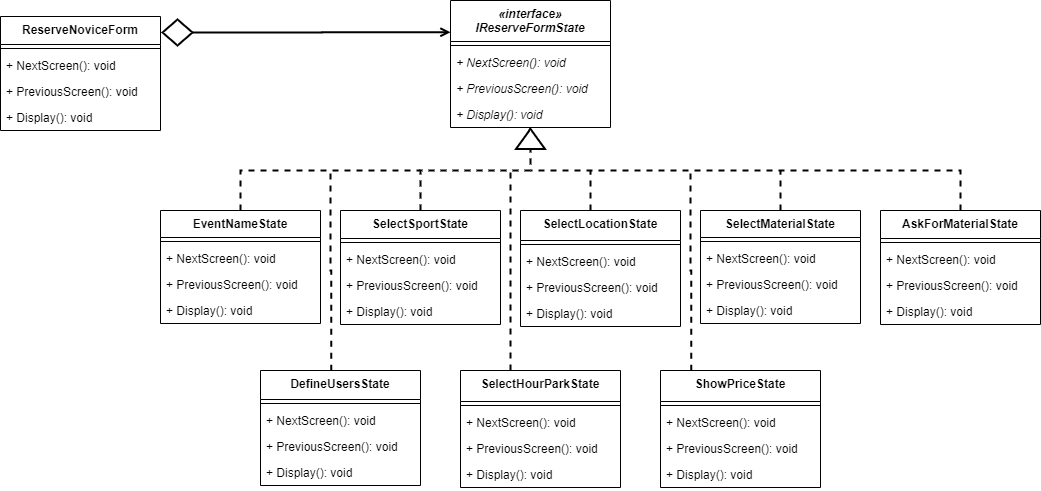

The diagram above was exported from draw.io. Its source (the exported page's mxGraphModel, read from the mxfile embedded in the PNG):
<mxGraphModel dx="1865" dy="588" grid="1" gridSize="10" guides="1" tooltips="1" connect="1" arrows="1" fold="1" page="1" pageScale="1" pageWidth="827" pageHeight="1169" math="0" shadow="0">
  <root>
    <mxCell id="0" />
    <mxCell id="1" parent="0" />
    <mxCell id="Rjfre3ujdV-RNYstmtYo-1" value="«interface»&#10;IReserveFormState" style="swimlane;fontStyle=3;align=center;verticalAlign=top;childLayout=stackLayout;horizontal=1;startSize=41;horizontalStack=0;resizeParent=1;resizeParentMax=0;resizeLast=0;collapsible=1;marginBottom=0;" vertex="1" parent="1">
      <mxGeometry x="350" y="180" width="160" height="127" as="geometry" />
    </mxCell>
    <mxCell id="Rjfre3ujdV-RNYstmtYo-3" value="" style="line;strokeWidth=1;fillColor=none;align=left;verticalAlign=middle;spacingTop=-1;spacingLeft=3;spacingRight=3;rotatable=0;labelPosition=right;points=[];portConstraint=eastwest;" vertex="1" parent="Rjfre3ujdV-RNYstmtYo-1">
      <mxGeometry y="41" width="160" height="8" as="geometry" />
    </mxCell>
    <mxCell id="Rjfre3ujdV-RNYstmtYo-4" value="+ NextScreen(): void" style="text;strokeColor=none;fillColor=none;align=left;verticalAlign=top;spacingLeft=4;spacingRight=4;overflow=hidden;rotatable=0;points=[[0,0.5],[1,0.5]];portConstraint=eastwest;fontStyle=2" vertex="1" parent="Rjfre3ujdV-RNYstmtYo-1">
      <mxGeometry y="49" width="160" height="26" as="geometry" />
    </mxCell>
    <mxCell id="Rjfre3ujdV-RNYstmtYo-6" value="+ PreviousScreen(): void" style="text;strokeColor=none;fillColor=none;align=left;verticalAlign=top;spacingLeft=4;spacingRight=4;overflow=hidden;rotatable=0;points=[[0,0.5],[1,0.5]];portConstraint=eastwest;fontStyle=2" vertex="1" parent="Rjfre3ujdV-RNYstmtYo-1">
      <mxGeometry y="75" width="160" height="26" as="geometry" />
    </mxCell>
    <mxCell id="Rjfre3ujdV-RNYstmtYo-7" value="+ Display(): void" style="text;strokeColor=none;fillColor=none;align=left;verticalAlign=top;spacingLeft=4;spacingRight=4;overflow=hidden;rotatable=0;points=[[0,0.5],[1,0.5]];portConstraint=eastwest;fontStyle=2" vertex="1" parent="Rjfre3ujdV-RNYstmtYo-1">
      <mxGeometry y="101" width="160" height="26" as="geometry" />
    </mxCell>
    <mxCell id="Rjfre3ujdV-RNYstmtYo-8" value="EventNameState" style="swimlane;fontStyle=1;align=center;verticalAlign=top;childLayout=stackLayout;horizontal=1;startSize=27;horizontalStack=0;resizeParent=1;resizeParentMax=0;resizeLast=0;collapsible=1;marginBottom=0;" vertex="1" parent="1">
      <mxGeometry x="60" y="390" width="160" height="113" as="geometry" />
    </mxCell>
    <mxCell id="Rjfre3ujdV-RNYstmtYo-9" value="" style="line;strokeWidth=1;fillColor=none;align=left;verticalAlign=middle;spacingTop=-1;spacingLeft=3;spacingRight=3;rotatable=0;labelPosition=right;points=[];portConstraint=eastwest;" vertex="1" parent="Rjfre3ujdV-RNYstmtYo-8">
      <mxGeometry y="27" width="160" height="8" as="geometry" />
    </mxCell>
    <mxCell id="Rjfre3ujdV-RNYstmtYo-10" value="+ NextScreen(): void" style="text;strokeColor=none;fillColor=none;align=left;verticalAlign=top;spacingLeft=4;spacingRight=4;overflow=hidden;rotatable=0;points=[[0,0.5],[1,0.5]];portConstraint=eastwest;" vertex="1" parent="Rjfre3ujdV-RNYstmtYo-8">
      <mxGeometry y="35" width="160" height="26" as="geometry" />
    </mxCell>
    <mxCell id="Rjfre3ujdV-RNYstmtYo-11" value="+ PreviousScreen(): void" style="text;strokeColor=none;fillColor=none;align=left;verticalAlign=top;spacingLeft=4;spacingRight=4;overflow=hidden;rotatable=0;points=[[0,0.5],[1,0.5]];portConstraint=eastwest;" vertex="1" parent="Rjfre3ujdV-RNYstmtYo-8">
      <mxGeometry y="61" width="160" height="26" as="geometry" />
    </mxCell>
    <mxCell id="Rjfre3ujdV-RNYstmtYo-12" value="+ Display(): void" style="text;strokeColor=none;fillColor=none;align=left;verticalAlign=top;spacingLeft=4;spacingRight=4;overflow=hidden;rotatable=0;points=[[0,0.5],[1,0.5]];portConstraint=eastwest;" vertex="1" parent="Rjfre3ujdV-RNYstmtYo-8">
      <mxGeometry y="87" width="160" height="26" as="geometry" />
    </mxCell>
    <mxCell id="Rjfre3ujdV-RNYstmtYo-13" value="SelectSportState" style="swimlane;fontStyle=1;align=center;verticalAlign=top;childLayout=stackLayout;horizontal=1;startSize=28;horizontalStack=0;resizeParent=1;resizeParentMax=0;resizeLast=0;collapsible=1;marginBottom=0;" vertex="1" parent="1">
      <mxGeometry x="240" y="390" width="160" height="114" as="geometry" />
    </mxCell>
    <mxCell id="Rjfre3ujdV-RNYstmtYo-14" value="" style="line;strokeWidth=1;fillColor=none;align=left;verticalAlign=middle;spacingTop=-1;spacingLeft=3;spacingRight=3;rotatable=0;labelPosition=right;points=[];portConstraint=eastwest;" vertex="1" parent="Rjfre3ujdV-RNYstmtYo-13">
      <mxGeometry y="28" width="160" height="8" as="geometry" />
    </mxCell>
    <mxCell id="Rjfre3ujdV-RNYstmtYo-15" value="+ NextScreen(): void" style="text;strokeColor=none;fillColor=none;align=left;verticalAlign=top;spacingLeft=4;spacingRight=4;overflow=hidden;rotatable=0;points=[[0,0.5],[1,0.5]];portConstraint=eastwest;" vertex="1" parent="Rjfre3ujdV-RNYstmtYo-13">
      <mxGeometry y="36" width="160" height="26" as="geometry" />
    </mxCell>
    <mxCell id="Rjfre3ujdV-RNYstmtYo-16" value="+ PreviousScreen(): void" style="text;strokeColor=none;fillColor=none;align=left;verticalAlign=top;spacingLeft=4;spacingRight=4;overflow=hidden;rotatable=0;points=[[0,0.5],[1,0.5]];portConstraint=eastwest;" vertex="1" parent="Rjfre3ujdV-RNYstmtYo-13">
      <mxGeometry y="62" width="160" height="26" as="geometry" />
    </mxCell>
    <mxCell id="Rjfre3ujdV-RNYstmtYo-17" value="+ Display(): void" style="text;strokeColor=none;fillColor=none;align=left;verticalAlign=top;spacingLeft=4;spacingRight=4;overflow=hidden;rotatable=0;points=[[0,0.5],[1,0.5]];portConstraint=eastwest;" vertex="1" parent="Rjfre3ujdV-RNYstmtYo-13">
      <mxGeometry y="88" width="160" height="26" as="geometry" />
    </mxCell>
    <mxCell id="Rjfre3ujdV-RNYstmtYo-18" value="SelectLocationState" style="swimlane;fontStyle=1;align=center;verticalAlign=top;childLayout=stackLayout;horizontal=1;startSize=30;horizontalStack=0;resizeParent=1;resizeParentMax=0;resizeLast=0;collapsible=1;marginBottom=0;" vertex="1" parent="1">
      <mxGeometry x="420" y="390" width="160" height="116" as="geometry" />
    </mxCell>
    <mxCell id="Rjfre3ujdV-RNYstmtYo-19" value="" style="line;strokeWidth=1;fillColor=none;align=left;verticalAlign=middle;spacingTop=-1;spacingLeft=3;spacingRight=3;rotatable=0;labelPosition=right;points=[];portConstraint=eastwest;" vertex="1" parent="Rjfre3ujdV-RNYstmtYo-18">
      <mxGeometry y="30" width="160" height="8" as="geometry" />
    </mxCell>
    <mxCell id="Rjfre3ujdV-RNYstmtYo-20" value="+ NextScreen(): void" style="text;strokeColor=none;fillColor=none;align=left;verticalAlign=top;spacingLeft=4;spacingRight=4;overflow=hidden;rotatable=0;points=[[0,0.5],[1,0.5]];portConstraint=eastwest;" vertex="1" parent="Rjfre3ujdV-RNYstmtYo-18">
      <mxGeometry y="38" width="160" height="26" as="geometry" />
    </mxCell>
    <mxCell id="Rjfre3ujdV-RNYstmtYo-21" value="+ PreviousScreen(): void" style="text;strokeColor=none;fillColor=none;align=left;verticalAlign=top;spacingLeft=4;spacingRight=4;overflow=hidden;rotatable=0;points=[[0,0.5],[1,0.5]];portConstraint=eastwest;" vertex="1" parent="Rjfre3ujdV-RNYstmtYo-18">
      <mxGeometry y="64" width="160" height="26" as="geometry" />
    </mxCell>
    <mxCell id="Rjfre3ujdV-RNYstmtYo-22" value="+ Display(): void" style="text;strokeColor=none;fillColor=none;align=left;verticalAlign=top;spacingLeft=4;spacingRight=4;overflow=hidden;rotatable=0;points=[[0,0.5],[1,0.5]];portConstraint=eastwest;" vertex="1" parent="Rjfre3ujdV-RNYstmtYo-18">
      <mxGeometry y="90" width="160" height="26" as="geometry" />
    </mxCell>
    <mxCell id="Rjfre3ujdV-RNYstmtYo-23" value="SelectMaterialState" style="swimlane;fontStyle=1;align=center;verticalAlign=top;childLayout=stackLayout;horizontal=1;startSize=27;horizontalStack=0;resizeParent=1;resizeParentMax=0;resizeLast=0;collapsible=1;marginBottom=0;" vertex="1" parent="1">
      <mxGeometry x="600" y="390" width="160" height="113" as="geometry" />
    </mxCell>
    <mxCell id="Rjfre3ujdV-RNYstmtYo-24" value="" style="line;strokeWidth=1;fillColor=none;align=left;verticalAlign=middle;spacingTop=-1;spacingLeft=3;spacingRight=3;rotatable=0;labelPosition=right;points=[];portConstraint=eastwest;" vertex="1" parent="Rjfre3ujdV-RNYstmtYo-23">
      <mxGeometry y="27" width="160" height="8" as="geometry" />
    </mxCell>
    <mxCell id="Rjfre3ujdV-RNYstmtYo-25" value="+ NextScreen(): void" style="text;strokeColor=none;fillColor=none;align=left;verticalAlign=top;spacingLeft=4;spacingRight=4;overflow=hidden;rotatable=0;points=[[0,0.5],[1,0.5]];portConstraint=eastwest;" vertex="1" parent="Rjfre3ujdV-RNYstmtYo-23">
      <mxGeometry y="35" width="160" height="26" as="geometry" />
    </mxCell>
    <mxCell id="Rjfre3ujdV-RNYstmtYo-26" value="+ PreviousScreen(): void" style="text;strokeColor=none;fillColor=none;align=left;verticalAlign=top;spacingLeft=4;spacingRight=4;overflow=hidden;rotatable=0;points=[[0,0.5],[1,0.5]];portConstraint=eastwest;" vertex="1" parent="Rjfre3ujdV-RNYstmtYo-23">
      <mxGeometry y="61" width="160" height="26" as="geometry" />
    </mxCell>
    <mxCell id="Rjfre3ujdV-RNYstmtYo-27" value="+ Display(): void" style="text;strokeColor=none;fillColor=none;align=left;verticalAlign=top;spacingLeft=4;spacingRight=4;overflow=hidden;rotatable=0;points=[[0,0.5],[1,0.5]];portConstraint=eastwest;" vertex="1" parent="Rjfre3ujdV-RNYstmtYo-23">
      <mxGeometry y="87" width="160" height="26" as="geometry" />
    </mxCell>
    <mxCell id="Rjfre3ujdV-RNYstmtYo-28" value="DefineUsersState" style="swimlane;fontStyle=1;align=center;verticalAlign=top;childLayout=stackLayout;horizontal=1;startSize=29;horizontalStack=0;resizeParent=1;resizeParentMax=0;resizeLast=0;collapsible=1;marginBottom=0;" vertex="1" parent="1">
      <mxGeometry x="160" y="550" width="160" height="115" as="geometry" />
    </mxCell>
    <mxCell id="Rjfre3ujdV-RNYstmtYo-29" value="" style="line;strokeWidth=1;fillColor=none;align=left;verticalAlign=middle;spacingTop=-1;spacingLeft=3;spacingRight=3;rotatable=0;labelPosition=right;points=[];portConstraint=eastwest;" vertex="1" parent="Rjfre3ujdV-RNYstmtYo-28">
      <mxGeometry y="29" width="160" height="8" as="geometry" />
    </mxCell>
    <mxCell id="Rjfre3ujdV-RNYstmtYo-30" value="+ NextScreen(): void" style="text;strokeColor=none;fillColor=none;align=left;verticalAlign=top;spacingLeft=4;spacingRight=4;overflow=hidden;rotatable=0;points=[[0,0.5],[1,0.5]];portConstraint=eastwest;" vertex="1" parent="Rjfre3ujdV-RNYstmtYo-28">
      <mxGeometry y="37" width="160" height="26" as="geometry" />
    </mxCell>
    <mxCell id="Rjfre3ujdV-RNYstmtYo-31" value="+ PreviousScreen(): void" style="text;strokeColor=none;fillColor=none;align=left;verticalAlign=top;spacingLeft=4;spacingRight=4;overflow=hidden;rotatable=0;points=[[0,0.5],[1,0.5]];portConstraint=eastwest;" vertex="1" parent="Rjfre3ujdV-RNYstmtYo-28">
      <mxGeometry y="63" width="160" height="26" as="geometry" />
    </mxCell>
    <mxCell id="Rjfre3ujdV-RNYstmtYo-32" value="+ Display(): void" style="text;strokeColor=none;fillColor=none;align=left;verticalAlign=top;spacingLeft=4;spacingRight=4;overflow=hidden;rotatable=0;points=[[0,0.5],[1,0.5]];portConstraint=eastwest;" vertex="1" parent="Rjfre3ujdV-RNYstmtYo-28">
      <mxGeometry y="89" width="160" height="26" as="geometry" />
    </mxCell>
    <mxCell id="Rjfre3ujdV-RNYstmtYo-33" value="AskForMaterialState" style="swimlane;fontStyle=1;align=center;verticalAlign=top;childLayout=stackLayout;horizontal=1;startSize=28;horizontalStack=0;resizeParent=1;resizeParentMax=0;resizeLast=0;collapsible=1;marginBottom=0;" vertex="1" parent="1">
      <mxGeometry x="780" y="390" width="160" height="114" as="geometry" />
    </mxCell>
    <mxCell id="Rjfre3ujdV-RNYstmtYo-34" value="" style="line;strokeWidth=1;fillColor=none;align=left;verticalAlign=middle;spacingTop=-1;spacingLeft=3;spacingRight=3;rotatable=0;labelPosition=right;points=[];portConstraint=eastwest;" vertex="1" parent="Rjfre3ujdV-RNYstmtYo-33">
      <mxGeometry y="28" width="160" height="8" as="geometry" />
    </mxCell>
    <mxCell id="Rjfre3ujdV-RNYstmtYo-35" value="+ NextScreen(): void" style="text;strokeColor=none;fillColor=none;align=left;verticalAlign=top;spacingLeft=4;spacingRight=4;overflow=hidden;rotatable=0;points=[[0,0.5],[1,0.5]];portConstraint=eastwest;" vertex="1" parent="Rjfre3ujdV-RNYstmtYo-33">
      <mxGeometry y="36" width="160" height="26" as="geometry" />
    </mxCell>
    <mxCell id="Rjfre3ujdV-RNYstmtYo-36" value="+ PreviousScreen(): void" style="text;strokeColor=none;fillColor=none;align=left;verticalAlign=top;spacingLeft=4;spacingRight=4;overflow=hidden;rotatable=0;points=[[0,0.5],[1,0.5]];portConstraint=eastwest;" vertex="1" parent="Rjfre3ujdV-RNYstmtYo-33">
      <mxGeometry y="62" width="160" height="26" as="geometry" />
    </mxCell>
    <mxCell id="Rjfre3ujdV-RNYstmtYo-37" value="+ Display(): void" style="text;strokeColor=none;fillColor=none;align=left;verticalAlign=top;spacingLeft=4;spacingRight=4;overflow=hidden;rotatable=0;points=[[0,0.5],[1,0.5]];portConstraint=eastwest;" vertex="1" parent="Rjfre3ujdV-RNYstmtYo-33">
      <mxGeometry y="88" width="160" height="26" as="geometry" />
    </mxCell>
    <mxCell id="Rjfre3ujdV-RNYstmtYo-38" value="SelectHourParkState" style="swimlane;fontStyle=1;align=center;verticalAlign=top;childLayout=stackLayout;horizontal=1;startSize=31;horizontalStack=0;resizeParent=1;resizeParentMax=0;resizeLast=0;collapsible=1;marginBottom=0;" vertex="1" parent="1">
      <mxGeometry x="360" y="550" width="160" height="117" as="geometry" />
    </mxCell>
    <mxCell id="Rjfre3ujdV-RNYstmtYo-39" value="" style="line;strokeWidth=1;fillColor=none;align=left;verticalAlign=middle;spacingTop=-1;spacingLeft=3;spacingRight=3;rotatable=0;labelPosition=right;points=[];portConstraint=eastwest;" vertex="1" parent="Rjfre3ujdV-RNYstmtYo-38">
      <mxGeometry y="31" width="160" height="8" as="geometry" />
    </mxCell>
    <mxCell id="Rjfre3ujdV-RNYstmtYo-40" value="+ NextScreen(): void" style="text;strokeColor=none;fillColor=none;align=left;verticalAlign=top;spacingLeft=4;spacingRight=4;overflow=hidden;rotatable=0;points=[[0,0.5],[1,0.5]];portConstraint=eastwest;" vertex="1" parent="Rjfre3ujdV-RNYstmtYo-38">
      <mxGeometry y="39" width="160" height="26" as="geometry" />
    </mxCell>
    <mxCell id="Rjfre3ujdV-RNYstmtYo-41" value="+ PreviousScreen(): void" style="text;strokeColor=none;fillColor=none;align=left;verticalAlign=top;spacingLeft=4;spacingRight=4;overflow=hidden;rotatable=0;points=[[0,0.5],[1,0.5]];portConstraint=eastwest;" vertex="1" parent="Rjfre3ujdV-RNYstmtYo-38">
      <mxGeometry y="65" width="160" height="26" as="geometry" />
    </mxCell>
    <mxCell id="Rjfre3ujdV-RNYstmtYo-42" value="+ Display(): void" style="text;strokeColor=none;fillColor=none;align=left;verticalAlign=top;spacingLeft=4;spacingRight=4;overflow=hidden;rotatable=0;points=[[0,0.5],[1,0.5]];portConstraint=eastwest;" vertex="1" parent="Rjfre3ujdV-RNYstmtYo-38">
      <mxGeometry y="91" width="160" height="26" as="geometry" />
    </mxCell>
    <mxCell id="Rjfre3ujdV-RNYstmtYo-43" value="ShowPriceState" style="swimlane;fontStyle=1;align=center;verticalAlign=top;childLayout=stackLayout;horizontal=1;startSize=31;horizontalStack=0;resizeParent=1;resizeParentMax=0;resizeLast=0;collapsible=1;marginBottom=0;" vertex="1" parent="1">
      <mxGeometry x="560" y="550" width="160" height="117" as="geometry" />
    </mxCell>
    <mxCell id="Rjfre3ujdV-RNYstmtYo-44" value="" style="line;strokeWidth=1;fillColor=none;align=left;verticalAlign=middle;spacingTop=-1;spacingLeft=3;spacingRight=3;rotatable=0;labelPosition=right;points=[];portConstraint=eastwest;" vertex="1" parent="Rjfre3ujdV-RNYstmtYo-43">
      <mxGeometry y="31" width="160" height="8" as="geometry" />
    </mxCell>
    <mxCell id="Rjfre3ujdV-RNYstmtYo-45" value="+ NextScreen(): void" style="text;strokeColor=none;fillColor=none;align=left;verticalAlign=top;spacingLeft=4;spacingRight=4;overflow=hidden;rotatable=0;points=[[0,0.5],[1,0.5]];portConstraint=eastwest;" vertex="1" parent="Rjfre3ujdV-RNYstmtYo-43">
      <mxGeometry y="39" width="160" height="26" as="geometry" />
    </mxCell>
    <mxCell id="Rjfre3ujdV-RNYstmtYo-46" value="+ PreviousScreen(): void" style="text;strokeColor=none;fillColor=none;align=left;verticalAlign=top;spacingLeft=4;spacingRight=4;overflow=hidden;rotatable=0;points=[[0,0.5],[1,0.5]];portConstraint=eastwest;" vertex="1" parent="Rjfre3ujdV-RNYstmtYo-43">
      <mxGeometry y="65" width="160" height="26" as="geometry" />
    </mxCell>
    <mxCell id="Rjfre3ujdV-RNYstmtYo-47" value="+ Display(): void" style="text;strokeColor=none;fillColor=none;align=left;verticalAlign=top;spacingLeft=4;spacingRight=4;overflow=hidden;rotatable=0;points=[[0,0.5],[1,0.5]];portConstraint=eastwest;" vertex="1" parent="Rjfre3ujdV-RNYstmtYo-43">
      <mxGeometry y="91" width="160" height="26" as="geometry" />
    </mxCell>
    <mxCell id="Rjfre3ujdV-RNYstmtYo-48" value="" style="endArrow=block;dashed=1;html=1;fontSize=11;entryX=0.495;entryY=1;entryDx=0;entryDy=0;entryPerimeter=0;startArrow=none;startFill=0;strokeWidth=2;endFill=0;exitX=0.5;exitY=0;exitDx=0;exitDy=0;edgeStyle=orthogonalEdgeStyle;rounded=0;" edge="1" parent="1" source="Rjfre3ujdV-RNYstmtYo-56" target="Rjfre3ujdV-RNYstmtYo-7">
      <mxGeometry width="50" height="50" relative="1" as="geometry">
        <mxPoint x="60" y="750" as="sourcePoint" />
        <mxPoint x="110" y="700" as="targetPoint" />
      </mxGeometry>
    </mxCell>
    <mxCell id="Rjfre3ujdV-RNYstmtYo-49" value="" style="endArrow=none;dashed=1;html=1;fontSize=11;startArrow=none;startFill=0;strokeWidth=2;endFill=0;exitX=0.5;exitY=0;exitDx=0;exitDy=0;edgeStyle=orthogonalEdgeStyle;rounded=0;" edge="1" parent="1" source="Rjfre3ujdV-RNYstmtYo-33">
      <mxGeometry width="50" height="50" relative="1" as="geometry">
        <mxPoint x="330" y="400" as="sourcePoint" />
        <mxPoint x="430" y="350" as="targetPoint" />
        <Array as="points">
          <mxPoint x="860" y="350" />
        </Array>
      </mxGeometry>
    </mxCell>
    <mxCell id="Rjfre3ujdV-RNYstmtYo-50" value="" style="endArrow=none;dashed=1;html=1;fontSize=11;startArrow=none;startFill=0;strokeWidth=2;endFill=0;exitX=0.5;exitY=0;exitDx=0;exitDy=0;edgeStyle=orthogonalEdgeStyle;rounded=0;" edge="1" parent="1" source="Rjfre3ujdV-RNYstmtYo-23">
      <mxGeometry width="50" height="50" relative="1" as="geometry">
        <mxPoint x="870" y="400" as="sourcePoint" />
        <mxPoint x="680" y="350" as="targetPoint" />
        <Array as="points">
          <mxPoint x="680" y="350" />
        </Array>
      </mxGeometry>
    </mxCell>
    <mxCell id="Rjfre3ujdV-RNYstmtYo-51" value="" style="endArrow=none;dashed=1;html=1;fontSize=11;startArrow=none;startFill=0;strokeWidth=2;endFill=0;exitX=0.5;exitY=0;exitDx=0;exitDy=0;edgeStyle=orthogonalEdgeStyle;rounded=0;" edge="1" parent="1">
      <mxGeometry width="50" height="50" relative="1" as="geometry">
        <mxPoint x="490" y="390" as="sourcePoint" />
        <mxPoint x="490" y="350" as="targetPoint" />
        <Array as="points">
          <mxPoint x="490" y="350" />
        </Array>
      </mxGeometry>
    </mxCell>
    <mxCell id="Rjfre3ujdV-RNYstmtYo-52" value="" style="endArrow=none;dashed=1;html=1;fontSize=11;startArrow=none;startFill=0;strokeWidth=2;endFill=0;exitX=0.192;exitY=0.002;exitDx=0;exitDy=0;edgeStyle=orthogonalEdgeStyle;rounded=0;exitPerimeter=0;" edge="1" parent="1" source="Rjfre3ujdV-RNYstmtYo-43">
      <mxGeometry width="50" height="50" relative="1" as="geometry">
        <mxPoint x="590" y="390" as="sourcePoint" />
        <mxPoint x="590" y="350" as="targetPoint" />
        <Array as="points" />
      </mxGeometry>
    </mxCell>
    <mxCell id="Rjfre3ujdV-RNYstmtYo-53" value="" style="endArrow=none;dashed=1;html=1;fontSize=11;startArrow=none;startFill=0;strokeWidth=2;endFill=0;edgeStyle=orthogonalEdgeStyle;rounded=0;" edge="1" parent="1" source="Rjfre3ujdV-RNYstmtYo-38">
      <mxGeometry width="50" height="50" relative="1" as="geometry">
        <mxPoint x="410" y="390" as="sourcePoint" />
        <mxPoint x="410" y="350" as="targetPoint" />
        <Array as="points">
          <mxPoint x="410" y="510" />
          <mxPoint x="410" y="510" />
        </Array>
      </mxGeometry>
    </mxCell>
    <mxCell id="Rjfre3ujdV-RNYstmtYo-54" value="" style="endArrow=none;dashed=1;html=1;fontSize=11;startArrow=none;startFill=0;strokeWidth=2;endFill=0;edgeStyle=orthogonalEdgeStyle;rounded=0;exitX=0.5;exitY=0;exitDx=0;exitDy=0;" edge="1" parent="1" source="Rjfre3ujdV-RNYstmtYo-8">
      <mxGeometry width="50" height="50" relative="1" as="geometry">
        <mxPoint x="420" y="560" as="sourcePoint" />
        <mxPoint x="320" y="350" as="targetPoint" />
        <Array as="points">
          <mxPoint x="140" y="350" />
        </Array>
      </mxGeometry>
    </mxCell>
    <mxCell id="Rjfre3ujdV-RNYstmtYo-55" value="" style="endArrow=none;dashed=1;html=1;fontSize=11;startArrow=none;startFill=0;strokeWidth=2;endFill=0;exitX=0.442;exitY=0.002;exitDx=0;exitDy=0;edgeStyle=orthogonalEdgeStyle;rounded=0;exitPerimeter=0;" edge="1" parent="1" source="Rjfre3ujdV-RNYstmtYo-28">
      <mxGeometry width="50" height="50" relative="1" as="geometry">
        <mxPoint x="230" y="390" as="sourcePoint" />
        <mxPoint x="230" y="350" as="targetPoint" />
        <Array as="points" />
      </mxGeometry>
    </mxCell>
    <mxCell id="Rjfre3ujdV-RNYstmtYo-56" value="" style="triangle;whiteSpace=wrap;html=1;fontSize=11;strokeWidth=2;rotation=-90;" vertex="1" parent="1">
      <mxGeometry x="420" y="304" width="20" height="29" as="geometry" />
    </mxCell>
    <mxCell id="Rjfre3ujdV-RNYstmtYo-59" value="" style="endArrow=none;dashed=1;html=1;fontSize=11;entryX=0;entryY=0.5;entryDx=0;entryDy=0;startArrow=none;startFill=0;strokeWidth=2;endFill=0;exitX=0.5;exitY=0;exitDx=0;exitDy=0;edgeStyle=orthogonalEdgeStyle;rounded=0;" edge="1" parent="1" source="Rjfre3ujdV-RNYstmtYo-13" target="Rjfre3ujdV-RNYstmtYo-56">
      <mxGeometry width="50" height="50" relative="1" as="geometry">
        <mxPoint x="320" y="390" as="sourcePoint" />
        <mxPoint x="429.20000000000005" y="307" as="targetPoint" />
        <Array as="points">
          <mxPoint x="320" y="350" />
          <mxPoint x="430" y="350" />
        </Array>
      </mxGeometry>
    </mxCell>
    <mxCell id="Rjfre3ujdV-RNYstmtYo-60" value="ReserveNoviceForm" style="swimlane;fontStyle=1;align=center;verticalAlign=top;childLayout=stackLayout;horizontal=1;startSize=28;horizontalStack=0;resizeParent=1;resizeParentMax=0;resizeLast=0;collapsible=1;marginBottom=0;" vertex="1" parent="1">
      <mxGeometry x="-100" y="196" width="160" height="114" as="geometry" />
    </mxCell>
    <mxCell id="Rjfre3ujdV-RNYstmtYo-61" value="" style="line;strokeWidth=1;fillColor=none;align=left;verticalAlign=middle;spacingTop=-1;spacingLeft=3;spacingRight=3;rotatable=0;labelPosition=right;points=[];portConstraint=eastwest;" vertex="1" parent="Rjfre3ujdV-RNYstmtYo-60">
      <mxGeometry y="28" width="160" height="8" as="geometry" />
    </mxCell>
    <mxCell id="Rjfre3ujdV-RNYstmtYo-62" value="+ NextScreen(): void" style="text;strokeColor=none;fillColor=none;align=left;verticalAlign=top;spacingLeft=4;spacingRight=4;overflow=hidden;rotatable=0;points=[[0,0.5],[1,0.5]];portConstraint=eastwest;" vertex="1" parent="Rjfre3ujdV-RNYstmtYo-60">
      <mxGeometry y="36" width="160" height="26" as="geometry" />
    </mxCell>
    <mxCell id="Rjfre3ujdV-RNYstmtYo-63" value="+ PreviousScreen(): void" style="text;strokeColor=none;fillColor=none;align=left;verticalAlign=top;spacingLeft=4;spacingRight=4;overflow=hidden;rotatable=0;points=[[0,0.5],[1,0.5]];portConstraint=eastwest;" vertex="1" parent="Rjfre3ujdV-RNYstmtYo-60">
      <mxGeometry y="62" width="160" height="26" as="geometry" />
    </mxCell>
    <mxCell id="Rjfre3ujdV-RNYstmtYo-64" value="+ Display(): void" style="text;strokeColor=none;fillColor=none;align=left;verticalAlign=top;spacingLeft=4;spacingRight=4;overflow=hidden;rotatable=0;points=[[0,0.5],[1,0.5]];portConstraint=eastwest;" vertex="1" parent="Rjfre3ujdV-RNYstmtYo-60">
      <mxGeometry y="88" width="160" height="26" as="geometry" />
    </mxCell>
    <mxCell id="Rjfre3ujdV-RNYstmtYo-67" style="edgeStyle=orthogonalEdgeStyle;rounded=0;orthogonalLoop=1;jettySize=auto;html=1;exitX=1;exitY=0.5;exitDx=0;exitDy=0;entryX=0;entryY=0.25;entryDx=0;entryDy=0;startArrow=none;startFill=0;endArrow=open;endFill=0;strokeWidth=2;fontSize=11;" edge="1" parent="1" source="Rjfre3ujdV-RNYstmtYo-65" target="Rjfre3ujdV-RNYstmtYo-1">
      <mxGeometry relative="1" as="geometry" />
    </mxCell>
    <mxCell id="Rjfre3ujdV-RNYstmtYo-65" value="" style="rhombus;whiteSpace=wrap;html=1;strokeWidth=2;fontSize=11;" vertex="1" parent="1">
      <mxGeometry x="62" y="199" width="30" height="26" as="geometry" />
    </mxCell>
  </root>
</mxGraphModel>